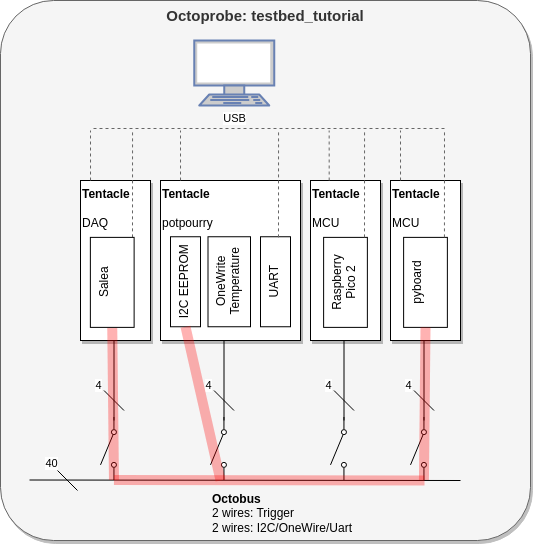

The diagram above was exported from draw.io. Its source (the exported page's mxGraphModel, read from the mxfile embedded in the PNG):
<mxGraphModel dx="195" dy="1344" grid="1" gridSize="10" guides="1" tooltips="1" connect="1" arrows="1" fold="1" page="1" pageScale="1" pageWidth="827" pageHeight="1169" math="0" shadow="0">
  <root>
    <mxCell id="0" />
    <mxCell id="1" parent="0" />
    <mxCell id="76" value="&lt;b&gt;Octoprobe: testbed_tutorial&lt;/b&gt;" style="rounded=1;whiteSpace=wrap;html=1;shadow=1;align=center;horizontal=1;arcSize=10;verticalAlign=top;fontSize=15;fillColor=#f5f5f5;fontColor=#333333;strokeColor=#666666;" parent="1" vertex="1">
      <mxGeometry x="20" y="-640" width="530" height="540" as="geometry" />
    </mxCell>
    <mxCell id="8" value="&lt;b&gt;Tentacle&lt;/b&gt;&lt;br&gt;&lt;br&gt;DAQ" style="rounded=0;whiteSpace=wrap;html=1;verticalAlign=top;align=left;shadow=1;" parent="1" vertex="1">
      <mxGeometry x="100" y="-460" width="70" height="160" as="geometry" />
    </mxCell>
    <mxCell id="9" value="&lt;b&gt;Octobus&lt;/b&gt;&lt;br&gt;2 wires: Trigger&lt;br&gt;2 wires: I2C/OneWire/Uart" style="text;html=1;strokeColor=none;fillColor=none;align=left;verticalAlign=middle;whiteSpace=wrap;rounded=0;" parent="1" vertex="1">
      <mxGeometry x="230" y="-150" width="160" height="46" as="geometry" />
    </mxCell>
    <mxCell id="13" value="&lt;b&gt;Tentacle&lt;/b&gt;&lt;br&gt;&lt;br&gt;potpourry" style="rounded=0;whiteSpace=wrap;html=1;verticalAlign=top;align=left;shadow=1;" parent="1" vertex="1">
      <mxGeometry x="180" y="-460" width="140" height="160" as="geometry" />
    </mxCell>
    <mxCell id="22" value="" style="edgeStyle=none;html=1;endArrow=none;endFill=0;strokeWidth=1;" parent="1" edge="1">
      <mxGeometry relative="1" as="geometry">
        <mxPoint x="480" y="-160" as="sourcePoint" />
        <mxPoint x="49" y="-160.5" as="targetPoint" />
      </mxGeometry>
    </mxCell>
    <mxCell id="23" value="40" style="edgeStyle=none;html=1;endArrow=none;endFill=0;strokeWidth=1;" parent="1" edge="1">
      <mxGeometry x="-1" y="9" relative="1" as="geometry">
        <mxPoint x="77" y="-170" as="sourcePoint" />
        <mxPoint x="97" y="-150" as="targetPoint" />
        <mxPoint x="-12" y="-1" as="offset" />
      </mxGeometry>
    </mxCell>
    <mxCell id="33" value="" style="group" parent="1" vertex="1" connectable="0">
      <mxGeometry x="120" y="-300" width="23.5" height="139.5" as="geometry" />
    </mxCell>
    <mxCell id="12" value="" style="edgeStyle=none;html=1;endArrow=none;endFill=0;strokeWidth=1;" parent="33" edge="1">
      <mxGeometry relative="1" as="geometry">
        <mxPoint x="13.5" as="sourcePoint" />
        <mxPoint x="13.5" y="80" as="targetPoint" />
      </mxGeometry>
    </mxCell>
    <mxCell id="17" value="" style="shape=mxgraph.electrical.electro-mechanical.singleSwitch;aspect=fixed;elSwitchState=off;rotation=-90;flipV=0;flipH=1;" parent="33" vertex="1">
      <mxGeometry x="-23.099999999999994" y="99.6" width="63" height="16.8" as="geometry" />
    </mxCell>
    <mxCell id="21" value="4" style="edgeStyle=none;html=1;endArrow=none;endFill=0;strokeWidth=1;" parent="33" edge="1">
      <mxGeometry x="-1" y="-8" relative="1" as="geometry">
        <mxPoint x="3.5" y="50" as="sourcePoint" />
        <mxPoint x="23.5" y="70" as="targetPoint" />
        <mxPoint y="-11" as="offset" />
      </mxGeometry>
    </mxCell>
    <mxCell id="80" value="" style="endArrow=none;html=1;strokeColor=#FF0000;strokeWidth=10;exitX=0;exitY=0.8;exitDx=0;exitDy=0;opacity=30;entryX=0;entryY=0.5;entryDx=0;entryDy=0;" parent="33" target="73" edge="1">
      <mxGeometry width="50" height="50" relative="1" as="geometry">
        <mxPoint x="13.470000000000056" y="139.5" as="sourcePoint" />
        <mxPoint x="10.030000000000001" as="targetPoint" />
      </mxGeometry>
    </mxCell>
    <mxCell id="34" value="I2C EEPROM" style="rounded=0;whiteSpace=wrap;html=1;verticalAlign=top;rotation=-90;" parent="1" vertex="1">
      <mxGeometry x="160" y="-373.75" width="90" height="30" as="geometry" />
    </mxCell>
    <mxCell id="35" value="OneWrite&lt;br&gt;Temperature" style="rounded=0;whiteSpace=wrap;html=1;verticalAlign=top;rotation=-90;" parent="1" vertex="1">
      <mxGeometry x="203.75" y="-380" width="90" height="42.5" as="geometry" />
    </mxCell>
    <mxCell id="36" value="UART" style="rounded=0;whiteSpace=wrap;html=1;verticalAlign=top;rotation=-90;" parent="1" vertex="1">
      <mxGeometry x="250" y="-373.75" width="90" height="30" as="geometry" />
    </mxCell>
    <mxCell id="41" value="" style="group" parent="1" vertex="1" connectable="0">
      <mxGeometry x="430" y="-300" width="23.5" height="139.5" as="geometry" />
    </mxCell>
    <mxCell id="42" value="" style="edgeStyle=none;html=1;endArrow=none;endFill=0;strokeWidth=1;" parent="41" edge="1">
      <mxGeometry relative="1" as="geometry">
        <mxPoint x="13.5" as="sourcePoint" />
        <mxPoint x="13.5" y="80" as="targetPoint" />
      </mxGeometry>
    </mxCell>
    <mxCell id="43" value="" style="shape=mxgraph.electrical.electro-mechanical.singleSwitch;aspect=fixed;elSwitchState=off;rotation=-90;flipV=0;flipH=1;" parent="41" vertex="1">
      <mxGeometry x="-23.099999999999994" y="99.6" width="63" height="16.8" as="geometry" />
    </mxCell>
    <mxCell id="44" value="4" style="edgeStyle=none;html=1;endArrow=none;endFill=0;strokeWidth=1;" parent="41" edge="1">
      <mxGeometry x="-1" y="-8" relative="1" as="geometry">
        <mxPoint x="3.5" y="50" as="sourcePoint" />
        <mxPoint x="23.5" y="70" as="targetPoint" />
        <mxPoint y="-11" as="offset" />
      </mxGeometry>
    </mxCell>
    <mxCell id="45" value="" style="group" parent="1" vertex="1" connectable="0">
      <mxGeometry x="230" y="-300" width="23.5" height="139.5" as="geometry" />
    </mxCell>
    <mxCell id="46" value="" style="edgeStyle=none;html=1;endArrow=none;endFill=0;strokeWidth=1;" parent="45" edge="1">
      <mxGeometry relative="1" as="geometry">
        <mxPoint x="13.5" as="sourcePoint" />
        <mxPoint x="13.5" y="80" as="targetPoint" />
      </mxGeometry>
    </mxCell>
    <mxCell id="47" value="" style="shape=mxgraph.electrical.electro-mechanical.singleSwitch;aspect=fixed;elSwitchState=off;rotation=-90;flipV=0;flipH=1;" parent="45" vertex="1">
      <mxGeometry x="-23.099999999999994" y="99.6" width="63" height="16.8" as="geometry" />
    </mxCell>
    <mxCell id="48" value="4" style="edgeStyle=none;html=1;endArrow=none;endFill=0;strokeWidth=1;" parent="45" edge="1">
      <mxGeometry x="-1" y="-8" relative="1" as="geometry">
        <mxPoint x="3.5" y="50" as="sourcePoint" />
        <mxPoint x="23.5" y="70" as="targetPoint" />
        <mxPoint y="-11" as="offset" />
      </mxGeometry>
    </mxCell>
    <mxCell id="49" value="&lt;b&gt;Tentacle&lt;/b&gt;&lt;br&gt;&lt;br&gt;MCU" style="rounded=0;whiteSpace=wrap;html=1;verticalAlign=top;align=left;shadow=1;" parent="1" vertex="1">
      <mxGeometry x="330" y="-460" width="70" height="160" as="geometry" />
    </mxCell>
    <mxCell id="50" value="Raspberry&lt;br&gt;Pico 2" style="rounded=0;whiteSpace=wrap;html=1;verticalAlign=top;rotation=-90;" parent="1" vertex="1">
      <mxGeometry x="320" y="-380" width="90" height="43.75" as="geometry" />
    </mxCell>
    <mxCell id="51" value="&lt;b&gt;Tentacle&lt;/b&gt;&lt;br&gt;&lt;br&gt;MCU" style="rounded=0;whiteSpace=wrap;html=1;verticalAlign=top;align=left;shadow=1;" parent="1" vertex="1">
      <mxGeometry x="410" y="-460" width="70" height="160" as="geometry" />
    </mxCell>
    <mxCell id="52" value="pyboard" style="rounded=0;whiteSpace=wrap;html=1;verticalAlign=top;rotation=-90;" parent="1" vertex="1">
      <mxGeometry x="400" y="-380" width="90" height="43.75" as="geometry" />
    </mxCell>
    <mxCell id="53" value="" style="group" parent="1" vertex="1" connectable="0">
      <mxGeometry x="350" y="-300" width="23.5" height="139.5" as="geometry" />
    </mxCell>
    <mxCell id="54" value="" style="edgeStyle=none;html=1;endArrow=none;endFill=0;strokeWidth=1;" parent="53" edge="1">
      <mxGeometry relative="1" as="geometry">
        <mxPoint x="13.5" as="sourcePoint" />
        <mxPoint x="13.5" y="80" as="targetPoint" />
      </mxGeometry>
    </mxCell>
    <mxCell id="55" value="" style="shape=mxgraph.electrical.electro-mechanical.singleSwitch;aspect=fixed;elSwitchState=off;rotation=-90;flipV=0;flipH=1;" parent="53" vertex="1">
      <mxGeometry x="-23.099999999999994" y="99.6" width="63" height="16.8" as="geometry" />
    </mxCell>
    <mxCell id="56" value="4" style="edgeStyle=none;html=1;endArrow=none;endFill=0;strokeWidth=1;" parent="53" edge="1">
      <mxGeometry x="-1" y="-8" relative="1" as="geometry">
        <mxPoint x="3.5" y="50" as="sourcePoint" />
        <mxPoint x="23.5" y="70" as="targetPoint" />
        <mxPoint y="-11" as="offset" />
      </mxGeometry>
    </mxCell>
    <mxCell id="57" value="" style="fontColor=#0066CC;verticalAlign=top;verticalLabelPosition=bottom;labelPosition=center;align=center;html=1;outlineConnect=0;fillColor=#CCCCCC;strokeColor=#6881B3;gradientColor=none;gradientDirection=north;strokeWidth=2;shape=mxgraph.networks.terminal;" parent="1" vertex="1">
      <mxGeometry x="213.75" y="-600" width="80" height="65" as="geometry" />
    </mxCell>
    <mxCell id="60" value="" style="edgeStyle=none;html=1;endArrow=none;endFill=0;strokeWidth=1;exitX=0.429;exitY=0;exitDx=0;exitDy=0;exitPerimeter=0;fillColor=#bac8d3;strokeColor=#666666;dashed=1;" parent="1" edge="1">
      <mxGeometry relative="1" as="geometry">
        <mxPoint x="110.02999999999996" y="-460" as="sourcePoint" />
        <mxPoint x="109.99999999999999" y="-510" as="targetPoint" />
      </mxGeometry>
    </mxCell>
    <mxCell id="61" value="" style="edgeStyle=none;html=1;endArrow=none;endFill=0;strokeWidth=1;exitX=0.429;exitY=0;exitDx=0;exitDy=0;exitPerimeter=0;fillColor=#bac8d3;strokeColor=#666666;dashed=1;" parent="1" edge="1">
      <mxGeometry relative="1" as="geometry">
        <mxPoint x="200.02999999999997" y="-460" as="sourcePoint" />
        <mxPoint x="200" y="-510" as="targetPoint" />
      </mxGeometry>
    </mxCell>
    <mxCell id="62" value="" style="edgeStyle=none;html=1;endArrow=none;endFill=0;strokeWidth=1;exitX=0.429;exitY=0;exitDx=0;exitDy=0;exitPerimeter=0;fillColor=#bac8d3;strokeColor=#666666;dashed=1;" parent="1" edge="1">
      <mxGeometry relative="1" as="geometry">
        <mxPoint x="348.68999999999994" y="-460" as="sourcePoint" />
        <mxPoint x="348.65999999999997" y="-510" as="targetPoint" />
      </mxGeometry>
    </mxCell>
    <mxCell id="68" value="" style="edgeStyle=none;html=1;endArrow=none;endFill=0;strokeWidth=1;exitX=0.429;exitY=0;exitDx=0;exitDy=0;exitPerimeter=0;fillColor=#bac8d3;strokeColor=#666666;dashed=1;" parent="1" edge="1">
      <mxGeometry relative="1" as="geometry">
        <mxPoint x="420.03" y="-460" as="sourcePoint" />
        <mxPoint x="420" y="-510" as="targetPoint" />
      </mxGeometry>
    </mxCell>
    <mxCell id="69" value="" style="edgeStyle=none;html=1;endArrow=none;endFill=0;strokeWidth=1;exitX=1;exitY=0.75;exitDx=0;exitDy=0;fillColor=#bac8d3;strokeColor=#666666;dashed=1;" parent="1" edge="1">
      <mxGeometry relative="1" as="geometry">
        <mxPoint x="463.9375" y="-403.125" as="sourcePoint" />
        <mxPoint x="464" y="-510" as="targetPoint" />
      </mxGeometry>
    </mxCell>
    <mxCell id="70" value="" style="edgeStyle=none;html=1;endArrow=none;endFill=0;strokeWidth=1;exitX=1;exitY=0.75;exitDx=0;exitDy=0;fillColor=#bac8d3;strokeColor=#666666;dashed=1;" parent="1" edge="1">
      <mxGeometry relative="1" as="geometry">
        <mxPoint x="383.9975" y="-403.125" as="sourcePoint" />
        <mxPoint x="384.06" y="-510" as="targetPoint" />
      </mxGeometry>
    </mxCell>
    <mxCell id="71" value="" style="edgeStyle=none;html=1;endArrow=none;endFill=0;strokeWidth=1;exitX=1;exitY=0.75;exitDx=0;exitDy=0;fillColor=#bac8d3;strokeColor=#666666;dashed=1;" parent="1" edge="1">
      <mxGeometry relative="1" as="geometry">
        <mxPoint x="297.9975" y="-403.125" as="sourcePoint" />
        <mxPoint x="298.06" y="-510" as="targetPoint" />
      </mxGeometry>
    </mxCell>
    <mxCell id="72" value="" style="edgeStyle=none;html=1;endArrow=none;endFill=0;strokeWidth=1;exitX=1;exitY=0.75;exitDx=0;exitDy=0;fillColor=#bac8d3;strokeColor=#666666;dashed=1;" parent="1" edge="1">
      <mxGeometry relative="1" as="geometry">
        <mxPoint x="151.9975" y="-403.125" as="sourcePoint" />
        <mxPoint x="152.06" y="-510" as="targetPoint" />
      </mxGeometry>
    </mxCell>
    <mxCell id="73" value="Salea" style="rounded=0;whiteSpace=wrap;html=1;verticalAlign=top;rotation=-90;" parent="1" vertex="1">
      <mxGeometry x="86.75" y="-380" width="90" height="43.75" as="geometry" />
    </mxCell>
    <mxCell id="74" value="" style="edgeStyle=none;html=1;endArrow=none;endFill=0;strokeWidth=1;fillColor=#bac8d3;strokeColor=#666666;dashed=1;" parent="1" edge="1">
      <mxGeometry relative="1" as="geometry">
        <mxPoint x="464" y="-512" as="sourcePoint" />
        <mxPoint x="110" y="-512" as="targetPoint" />
      </mxGeometry>
    </mxCell>
    <mxCell id="75" value="USB" style="edgeLabel;html=1;align=center;verticalAlign=middle;resizable=0;points=[];" parent="74" vertex="1" connectable="0">
      <mxGeometry x="-0.1473" y="3" relative="1" as="geometry">
        <mxPoint x="-59" y="-13" as="offset" />
      </mxGeometry>
    </mxCell>
    <mxCell id="79" value="" style="endArrow=none;html=1;strokeColor=#FF0000;strokeWidth=10;exitX=0;exitY=0.8;exitDx=0;exitDy=0;opacity=30;entryX=0;entryY=0.5;entryDx=0;entryDy=0;" parent="1" source="43" target="52" edge="1">
      <mxGeometry width="50" height="50" relative="1" as="geometry">
        <mxPoint x="390" y="-190" as="sourcePoint" />
        <mxPoint x="360" y="-300" as="targetPoint" />
      </mxGeometry>
    </mxCell>
    <mxCell id="81" value="" style="endArrow=none;html=1;strokeColor=#FF0000;strokeWidth=10;opacity=30;entryX=0;entryY=0.5;entryDx=0;entryDy=0;" parent="1" target="34" edge="1">
      <mxGeometry width="50" height="50" relative="1" as="geometry">
        <mxPoint x="240" y="-160" as="sourcePoint" />
        <mxPoint x="203.75" y="-320" as="targetPoint" />
      </mxGeometry>
    </mxCell>
    <mxCell id="87" value="" style="endArrow=none;html=1;strokeColor=#FF0000;strokeWidth=10;opacity=30;entryX=0;entryY=0.8;entryDx=0;entryDy=0;" parent="1" target="17" edge="1">
      <mxGeometry width="50" height="50" relative="1" as="geometry">
        <mxPoint x="444" y="-160" as="sourcePoint" />
        <mxPoint x="215" y="-303.75" as="targetPoint" />
      </mxGeometry>
    </mxCell>
  </root>
</mxGraphModel>